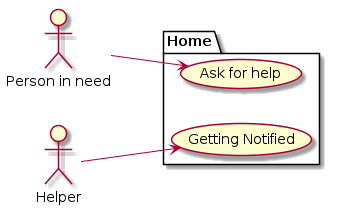

The diagram above was rendered by PlantUML. Its source (embedded in the PNG):
@startuml
left to right direction
actor "Person in need" as p1
actor "Helper" as p2
package Home {
  usecase "Ask for help" as UC1
  usecase "Getting Notified" as UC2
}
p1 --> UC1
p2 --> UC2
@enduml